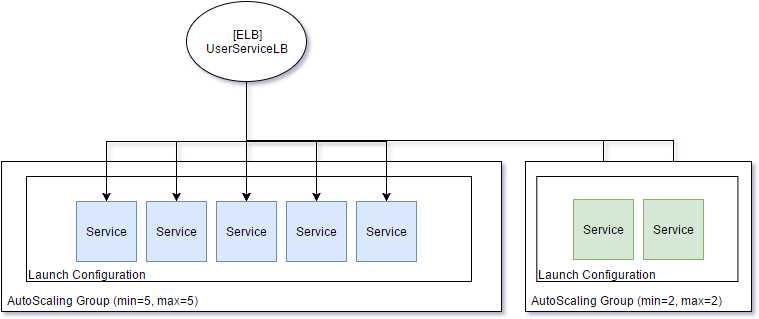

The diagram above was exported from draw.io. Its source (the exported page's mxGraphModel, read from the mxfile embedded in the PNG):
<mxGraphModel dx="1335" dy="714" grid="1" gridSize="10" guides="1" tooltips="1" connect="1" arrows="1" fold="1" page="1" pageScale="1" pageWidth="826" pageHeight="1169" background="#ffffff" math="0" shadow="0">
  <root>
    <mxCell id="0" />
    <mxCell id="1" parent="0" />
    <mxCell id="2" value="" style="group" vertex="1" connectable="0" parent="1">
      <mxGeometry x="150" y="310" width="500" height="150" as="geometry" />
    </mxCell>
    <mxCell id="3" value="" style="whiteSpace=wrap;html=1;" vertex="1" parent="2">
      <mxGeometry width="500.00000000000006" height="150" as="geometry" />
    </mxCell>
    <mxCell id="4" value="&lt;div style=&quot;text-align: left&quot;&gt;AutoScaling Group (min=5, max=5)&lt;/div&gt;" style="text;html=1;strokeColor=none;fillColor=none;align=left;verticalAlign=middle;whiteSpace=wrap;spacingLeft=4;" vertex="1" parent="2">
      <mxGeometry y="128.57142857142856" width="500.00000000000006" height="21.428571428571427" as="geometry" />
    </mxCell>
    <mxCell id="5" value="" style="group" vertex="1" connectable="0" parent="2">
      <mxGeometry x="25" y="15" width="445" height="114" as="geometry" />
    </mxCell>
    <mxCell id="6" value="" style="whiteSpace=wrap;html=1;align=left;" vertex="1" parent="5">
      <mxGeometry width="445" height="105" as="geometry" />
    </mxCell>
    <mxCell id="7" value="&lt;div style=&quot;text-align: left&quot;&gt;&lt;span&gt;Launch Configuration&lt;/span&gt;&lt;/div&gt;" style="text;html=1;strokeColor=none;fillColor=none;align=left;verticalAlign=middle;whiteSpace=wrap;" vertex="1" parent="5">
      <mxGeometry y="95" width="445" height="5" as="geometry" />
    </mxCell>
    <mxCell id="8" value="" style="whiteSpace=wrap;html=1;" vertex="1" parent="1">
      <mxGeometry x="150" y="310" width="500.00000000000006" height="150" as="geometry" />
    </mxCell>
    <mxCell id="9" value="&lt;div style=&quot;text-align: left&quot;&gt;AutoScaling Group (min=5, max=5)&lt;/div&gt;" style="text;html=1;strokeColor=none;fillColor=none;align=left;verticalAlign=middle;whiteSpace=wrap;spacingLeft=4;" vertex="1" parent="1">
      <mxGeometry x="150" y="438.57142857142856" width="500.00000000000006" height="21.428571428571427" as="geometry" />
    </mxCell>
    <mxCell id="10" value="" style="group" vertex="1" connectable="0" parent="1">
      <mxGeometry x="175" y="325" width="445" height="114" as="geometry" />
    </mxCell>
    <mxCell id="11" value="" style="whiteSpace=wrap;html=1;align=left;" vertex="1" parent="10">
      <mxGeometry width="445" height="105" as="geometry" />
    </mxCell>
    <mxCell id="12" value="&lt;div style=&quot;text-align: left&quot;&gt;&lt;span&gt;Launch Configuration&lt;/span&gt;&lt;/div&gt;" style="text;html=1;strokeColor=none;fillColor=none;align=left;verticalAlign=middle;whiteSpace=wrap;" vertex="1" parent="10">
      <mxGeometry y="95" width="445" height="5" as="geometry" />
    </mxCell>
    <mxCell id="13" value="" style="whiteSpace=wrap;html=1;align=left;" vertex="1" parent="1">
      <mxGeometry x="175" y="325" width="445" height="105" as="geometry" />
    </mxCell>
    <mxCell id="14" value="&lt;div style=&quot;text-align: left&quot;&gt;&lt;span&gt;Launch Configuration&lt;/span&gt;&lt;/div&gt;" style="text;html=1;strokeColor=none;fillColor=none;align=left;verticalAlign=middle;whiteSpace=wrap;" vertex="1" parent="1">
      <mxGeometry x="175" y="420" width="445" height="5" as="geometry" />
    </mxCell>
    <mxCell id="15" style="edgeStyle=orthogonalEdgeStyle;rounded=0;html=1;exitX=0.5;exitY=1;entryX=0.5;entryY=0;jettySize=auto;orthogonalLoop=1;" edge="1" source="23" target="26" parent="1">
      <mxGeometry x="255" y="230" as="geometry" />
    </mxCell>
    <mxCell id="16" style="edgeStyle=orthogonalEdgeStyle;rounded=0;html=1;entryX=0.5;entryY=0;jettySize=auto;orthogonalLoop=1;" edge="1" source="23" target="27" parent="1">
      <mxGeometry x="325" y="230" as="geometry" />
    </mxCell>
    <mxCell id="17" style="edgeStyle=orthogonalEdgeStyle;rounded=0;html=1;entryX=0.5;entryY=0;jettySize=auto;orthogonalLoop=1;" edge="1" source="23" target="24" parent="1">
      <mxGeometry x="395" y="230" as="geometry" />
    </mxCell>
    <mxCell id="18" value="" style="edgeStyle=orthogonalEdgeStyle;rounded=0;html=1;jettySize=auto;orthogonalLoop=1;entryX=0.5;entryY=0;" edge="1" source="23" target="24" parent="1">
      <mxGeometry x="395" y="230" as="geometry">
        <mxPoint x="530" y="190" as="targetPoint" />
        <Array as="points">
          <mxPoint x="395" y="260" />
          <mxPoint x="395" y="260" />
        </Array>
      </mxGeometry>
    </mxCell>
    <mxCell id="19" style="edgeStyle=orthogonalEdgeStyle;rounded=0;html=1;entryX=0.5;entryY=0;jettySize=auto;orthogonalLoop=1;" edge="1" source="23" target="25" parent="1">
      <mxGeometry x="395" y="230" as="geometry" />
    </mxCell>
    <mxCell id="20" style="edgeStyle=orthogonalEdgeStyle;rounded=0;html=1;entryX=0.5;entryY=0;jettySize=auto;orthogonalLoop=1;exitX=0.5;exitY=1;" edge="1" source="23" target="28" parent="1">
      <mxGeometry x="395" y="230" as="geometry">
        <Array as="points">
          <mxPoint x="395" y="290" />
          <mxPoint x="535" y="290" />
        </Array>
      </mxGeometry>
    </mxCell>
    <mxCell id="21" style="edgeStyle=orthogonalEdgeStyle;rounded=0;html=1;entryX=0.5;entryY=0;jettySize=auto;orthogonalLoop=1;exitX=0.5;exitY=1;" edge="1" source="23" target="46" parent="1">
      <mxGeometry x="395" y="230" as="geometry">
        <Array as="points">
          <mxPoint x="395" y="289" />
          <mxPoint x="752" y="289" />
        </Array>
      </mxGeometry>
    </mxCell>
    <mxCell id="22" style="edgeStyle=orthogonalEdgeStyle;rounded=0;html=1;entryX=0.5;entryY=0;jettySize=auto;orthogonalLoop=1;exitX=0.5;exitY=1;" edge="1" source="23" target="47" parent="1">
      <mxGeometry x="395" y="230" as="geometry">
        <Array as="points">
          <mxPoint x="395" y="289" />
          <mxPoint x="822" y="289" />
        </Array>
      </mxGeometry>
    </mxCell>
    <mxCell id="23" value="[ELB]&lt;div&gt;UserServiceLB&lt;/div&gt;" style="ellipse;whiteSpace=wrap;html=1;" vertex="1" parent="1">
      <mxGeometry x="335" y="150" width="120" height="80" as="geometry" />
    </mxCell>
    <mxCell id="24" value="Service" style="whiteSpace=wrap;html=1;fillColor=#dae8fc;strokeColor=#6c8ebf;" vertex="1" parent="1">
      <mxGeometry x="365" y="350" width="60" height="60" as="geometry" />
    </mxCell>
    <mxCell id="25" value="Service" style="whiteSpace=wrap;html=1;fillColor=#dae8fc;strokeColor=#6c8ebf;" vertex="1" parent="1">
      <mxGeometry x="435" y="350" width="60" height="60" as="geometry" />
    </mxCell>
    <mxCell id="26" value="Service" style="whiteSpace=wrap;html=1;fillColor=#dae8fc;strokeColor=#6c8ebf;" vertex="1" parent="1">
      <mxGeometry x="225" y="350" width="60" height="60" as="geometry" />
    </mxCell>
    <mxCell id="27" value="Service" style="whiteSpace=wrap;html=1;fillColor=#dae8fc;strokeColor=#6c8ebf;" vertex="1" parent="1">
      <mxGeometry x="295" y="350" width="60" height="60" as="geometry" />
    </mxCell>
    <mxCell id="28" value="Service" style="whiteSpace=wrap;html=1;fillColor=#dae8fc;strokeColor=#6c8ebf;" vertex="1" parent="1">
      <mxGeometry x="505" y="350" width="60" height="60" as="geometry" />
    </mxCell>
    <mxCell id="29" value="" style="group" vertex="1" connectable="0" parent="1">
      <mxGeometry x="674" y="310" width="226" height="150" as="geometry" />
    </mxCell>
    <mxCell id="30" value="" style="whiteSpace=wrap;html=1;" vertex="1" parent="29">
      <mxGeometry width="226.00000000000006" height="150" as="geometry" />
    </mxCell>
    <mxCell id="31" value="&lt;div style=&quot;text-align: left&quot;&gt;AutoScaling Group (min=2, max=2)&lt;/div&gt;" style="text;html=1;strokeColor=none;fillColor=none;align=left;verticalAlign=middle;whiteSpace=wrap;spacingLeft=4;" vertex="1" parent="29">
      <mxGeometry y="128.57142857142856" width="226.00000000000006" height="21.428571428571427" as="geometry" />
    </mxCell>
    <mxCell id="32" value="" style="group" vertex="1" connectable="0" parent="29">
      <mxGeometry x="11.3" y="15" width="201.14000000000001" height="114" as="geometry" />
    </mxCell>
    <mxCell id="33" value="" style="whiteSpace=wrap;html=1;align=left;" vertex="1" parent="32">
      <mxGeometry width="201.14000000000001" height="105" as="geometry" />
    </mxCell>
    <mxCell id="34" value="&lt;div style=&quot;text-align: left&quot;&gt;&lt;span&gt;Launch Configuration&lt;/span&gt;&lt;/div&gt;" style="text;html=1;strokeColor=none;fillColor=none;align=left;verticalAlign=middle;whiteSpace=wrap;" vertex="1" parent="32">
      <mxGeometry y="95" width="201.14000000000001" height="5" as="geometry" />
    </mxCell>
    <mxCell id="35" value="Service" style="whiteSpace=wrap;html=1;fillColor=#d5e8d4;strokeColor=#82b366;" vertex="1" parent="32">
      <mxGeometry x="36.700000000000045" y="23" width="60" height="60" as="geometry" />
    </mxCell>
    <mxCell id="36" value="Service" style="whiteSpace=wrap;html=1;fillColor=#d5e8d4;strokeColor=#82b366;" vertex="1" parent="32">
      <mxGeometry x="106.70000000000005" y="23" width="60" height="60" as="geometry" />
    </mxCell>
    <mxCell id="37" value="" style="whiteSpace=wrap;html=1;" vertex="1" parent="1">
      <mxGeometry x="674" y="310" width="226.00000000000006" height="150" as="geometry" />
    </mxCell>
    <mxCell id="38" value="&lt;div style=&quot;text-align: left&quot;&gt;AutoScaling Group (min=2, max=2)&lt;/div&gt;" style="text;html=1;strokeColor=none;fillColor=none;align=left;verticalAlign=middle;whiteSpace=wrap;spacingLeft=4;" vertex="1" parent="1">
      <mxGeometry x="674" y="438.57142857142856" width="226.00000000000006" height="21.428571428571427" as="geometry" />
    </mxCell>
    <mxCell id="39" value="" style="group" vertex="1" connectable="0" parent="1">
      <mxGeometry x="685.3" y="325" width="201.14000000000001" height="114" as="geometry" />
    </mxCell>
    <mxCell id="40" value="" style="whiteSpace=wrap;html=1;align=left;" vertex="1" parent="39">
      <mxGeometry width="201.14000000000001" height="105" as="geometry" />
    </mxCell>
    <mxCell id="41" value="&lt;div style=&quot;text-align: left&quot;&gt;&lt;span&gt;Launch Configuration&lt;/span&gt;&lt;/div&gt;" style="text;html=1;strokeColor=none;fillColor=none;align=left;verticalAlign=middle;whiteSpace=wrap;" vertex="1" parent="39">
      <mxGeometry y="95" width="201.14000000000001" height="5" as="geometry" />
    </mxCell>
    <mxCell id="42" value="Service" style="whiteSpace=wrap;html=1;fillColor=#d5e8d4;strokeColor=#82b366;" vertex="1" parent="39">
      <mxGeometry x="36.700000000000045" y="23" width="60" height="60" as="geometry" />
    </mxCell>
    <mxCell id="43" value="Service" style="whiteSpace=wrap;html=1;fillColor=#d5e8d4;strokeColor=#82b366;" vertex="1" parent="39">
      <mxGeometry x="106.70000000000005" y="23" width="60" height="60" as="geometry" />
    </mxCell>
    <mxCell id="44" value="" style="whiteSpace=wrap;html=1;align=left;" vertex="1" parent="1">
      <mxGeometry x="685.3" y="325" width="201.14000000000001" height="105" as="geometry" />
    </mxCell>
    <mxCell id="45" value="&lt;div style=&quot;text-align: left&quot;&gt;&lt;span&gt;Launch Configuration&lt;/span&gt;&lt;/div&gt;" style="text;html=1;strokeColor=none;fillColor=none;align=left;verticalAlign=middle;whiteSpace=wrap;" vertex="1" parent="1">
      <mxGeometry x="685.3" y="420" width="201.14000000000001" height="5" as="geometry" />
    </mxCell>
    <mxCell id="46" value="Service" style="whiteSpace=wrap;html=1;fillColor=#d5e8d4;strokeColor=#82b366;" vertex="1" parent="1">
      <mxGeometry x="722" y="348" width="60" height="60" as="geometry" />
    </mxCell>
    <mxCell id="47" value="Service" style="whiteSpace=wrap;html=1;fillColor=#d5e8d4;strokeColor=#82b366;" vertex="1" parent="1">
      <mxGeometry x="792" y="348" width="60" height="60" as="geometry" />
    </mxCell>
  </root>
</mxGraphModel>